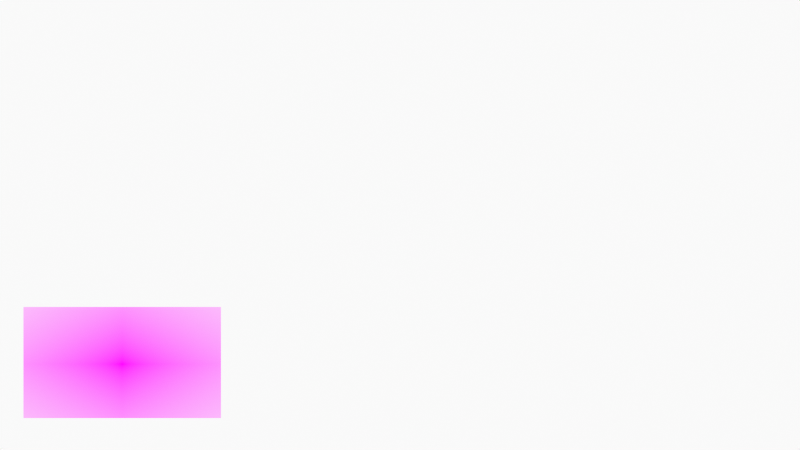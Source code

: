 # Source: CharacterSketchFreehand.blend  (saved by Blender 3.2.14; exported with 4.5.12 LTS)
import bpy
from mathutils import Matrix  # noqa: F401  (used for matrix-valued properties, if any)

bpy.ops.wm.read_factory_settings(use_empty=True)
scene = bpy.context.scene
scene.name = 'Scene'

# ---- collections
col_collection = bpy.data.collections.new('Collection'); scene.collection.children.link(col_collection)
col_camera = bpy.data.collections.new('Camera'); scene.collection.children.link(col_camera)

# ---- images (referenced by path relative to the original .blend; pixels are not part of the script)
import os
ASSET_DIR = os.environ.get("B2B_ASSET_DIR", "")  # directory of the original .blend (textures are referenced by path, not embedded)
HERE = os.path.dirname(os.path.abspath(__file__))  # packed textures are extracted next to this script under _unpacked/

def load_image(name, relpath, width, height, colorspace="sRGB"):
    """Load a texture the original file referenced (path relative to the .blend, or extracted next to this script)."""
    p = next((c for c in (os.path.join(HERE, relpath), os.path.join(ASSET_DIR, relpath)) if relpath and os.path.exists(c)), "")
    if p:
        img = bpy.data.images.load(p, check_existing=True)
        img.name = name
    else:  # same state as the original file: an image datablock whose file is absent (Cycles renders it pink)
        img = bpy.data.images.new(name, width, height)
        img.source = "FILE"
        img.filepath = "//" + (relpath or name)
    img.colorspace_settings.name = colorspace
    return img
img_hq720_jpg = load_image('hq720.jpg', 'hq720.jpg', 1024, 1024, 'sRGB')

# ---- materials (node trees are filled in below, after node groups)
mat_solid_stroke = bpy.data.materials.new('Solid Stroke')
mat_solid_stroke.use_transparent_shadow = False
mat_squares_stroke = bpy.data.materials.new('Squares Stroke')
mat_squares_stroke.use_transparent_shadow = False
mat_solid_fill = bpy.data.materials.new('Solid Fill')
mat_solid_fill.use_transparent_shadow = False
mat_dots_stroke = bpy.data.materials.new('Dots Stroke')
mat_dots_stroke.use_transparent_shadow = False
mat_hq720 = bpy.data.materials.new('hq720')
mat_hq720.surface_render_method = 'BLENDED'
mat_hq720.blend_method = 'BLEND'
mat_hq720.use_transparent_shadow = False

# ---- node groups
ng_iap_shadeless = bpy.data.node_groups.new('IAP_SHADELESS', 'ShaderNodeTree')
_s = ng_iap_shadeless.interface.new_socket(name='Shader', in_out='OUTPUT', socket_type='NodeSocketShader')
_s = ng_iap_shadeless.interface.new_socket(name='Color', in_out='INPUT', socket_type='NodeSocketColor')
_N = ng_iap_shadeless.nodes; _L = ng_iap_shadeless.links
n0 = _N.new('NodeGroupOutput'); n0.name = 'Group Output'; n0.location = (0, 0)
n1 = _N.new('NodeGroupInput'); n1.name = 'Group Input'; n1.location = (-600, -240)
n2 = _N.new('ShaderNodeBsdfDiffuse'); n2.name = 'Diffuse BSDF'; n2.location = (-400, -60)
n3 = _N.new('ShaderNodeEmission'); n3.name = 'Emission'; n3.location = (-400, -240)
n4 = _N.new('ShaderNodeLightPath'); n4.name = 'Light Path'; n4.location = (-1200, 30)
n5 = _N.new('ShaderNodeMath'); n5.name = 'Math'; n5.location = (-800, 30)
n5.label = 'Bounce Count'
n5.operation = 'SUBTRACT'
n6 = _N.new('ShaderNodeMath'); n6.name = 'Math.001'; n6.location = (-600, 30)
n6.label = 'Camera or Refracted'
n6.operation = 'SUBTRACT'
n6.inputs[0].default_value = 1.0
n7 = _N.new('ShaderNodeMath'); n7.name = 'Math.002'; n7.location = (-1000, 390)
n7.label = 'Limit Reflections'
n7.operation = 'SUBTRACT'
n7.inputs[0].default_value = 2.0
n8 = _N.new('ShaderNodeMath'); n8.name = 'Math.003'; n8.location = (-800, 300)
n8.label = 'Camera Ray to Glossy'
n8.operation = 'MULTIPLY'
n9 = _N.new('ShaderNodeMath'); n9.name = 'Math.004'; n9.location = (-600, 210)
n9.label = 'Shadow or Reflection?'
n9.operation = 'MAXIMUM'
n10 = _N.new('ShaderNodeMath'); n10.name = 'Math.005'; n10.location = (-400, 120)
n10.label = 'Shadow, Reflect or Refract?'
n10.operation = 'MAXIMUM'
n11 = _N.new('ShaderNodeMixShader'); n11.name = 'Mix Shader'; n11.location = (-200, 0)
_L.new(n1.outputs[0], n2.inputs[0])
_L.new(n1.outputs[0], n3.inputs[0])
_L.new(n4.outputs[9], n5.inputs[0])
_L.new(n4.outputs[13], n5.inputs[1])
_L.new(n5.outputs[0], n6.inputs[1])
_L.new(n4.outputs[9], n7.inputs[1])
_L.new(n7.outputs[0], n8.inputs[0])
_L.new(n4.outputs[3], n8.inputs[1])
_L.new(n8.outputs[0], n9.inputs[0])
_L.new(n4.outputs[1], n9.inputs[1])
_L.new(n9.outputs[0], n10.inputs[0])
_L.new(n6.outputs[0], n10.inputs[1])
_L.new(n10.outputs[0], n11.inputs[0])
_L.new(n2.outputs[0], n11.inputs[1])
_L.new(n3.outputs[0], n11.inputs[2])
_L.new(n11.outputs[0], n0.inputs[0])
n0.is_active_output = True

# ---- material node trees
mat_dots_stroke.use_nodes = True; mat_dots_stroke.node_tree.nodes.clear()
_N = mat_dots_stroke.node_tree.nodes; _L = mat_dots_stroke.node_tree.links
n0 = _N.new('ShaderNodeOutputMaterial'); n0.name = 'Material Output'; n0.location = (300, 300)
n1 = _N.new('ShaderNodeBsdfPrincipled'); n1.name = 'Principled BSDF'; n1.location = (10, 300)
n1.distribution = 'GGX'
n1.subsurface_method = 'RANDOM_WALK_SKIN'
n1.inputs[2].default_value = 0.4
n1.inputs[3].default_value = 1.45
n1.inputs[27].default_value = (0.0, 0.0, 0.0, 1.0)
n1.inputs[28].default_value = 1.0
_L.new(n1.outputs[0], n0.inputs[0])
n0.is_active_output = True
mat_hq720.use_nodes = True; mat_hq720.node_tree.nodes.clear()
_N = mat_hq720.node_tree.nodes; _L = mat_hq720.node_tree.links
n0 = _N.new('ShaderNodeOutputMaterial'); n0.name = 'Material Output'; n0.location = (300, 300)
n1 = _N.new('ShaderNodeTexImage'); n1.name = 'Image Texture'; n1.location = (-400, 60)
n1.image = img_hq720_jpg
n1.extension = 'CLIP'
n2 = _N.new('ShaderNodeGroup'); n2.name = 'Group'; n2.location = (-200, 60)
n2.node_tree = ng_iap_shadeless
n3 = _N.new('ShaderNodeBsdfTransparent'); n3.name = 'Transparent BSDF'; n3.location = (-200, 240)
n4 = _N.new('ShaderNodeMixShader'); n4.name = 'Mix Shader'; n4.location = (0, 300)
_L.new(n1.outputs[0], n2.inputs[0])
_L.new(n1.outputs[1], n4.inputs[0])
_L.new(n3.outputs[0], n4.inputs[1])
_L.new(n2.outputs[0], n4.inputs[2])
_L.new(n4.outputs[0], n0.inputs[0])
n0.is_active_output = True

# ---- world
world_world = bpy.data.worlds.new('World'); scene.world = world_world
world_world.use_nodes = True; world_world.node_tree.nodes.clear()
_N = world_world.node_tree.nodes; _L = world_world.node_tree.links
n0 = _N.new('ShaderNodeOutputWorld'); n0.name = 'World Output'; n0.location = (300, 300)
n1 = _N.new('ShaderNodeBackground'); n1.name = 'Background'; n1.location = (10, 300)
n1.inputs[0].default_value = (0.9513, 0.9513, 0.9513, 1.0)
_L.new(n1.outputs[0], n0.inputs[0])
n0.is_active_output = True
world_world.color = (0.9513, 0.9513, 0.9513)
world_world.use_sun_shadow = False
world_world.sun_shadow_jitter_overblur = 0.0

# ---- cameras
cam_camera = bpy.data.cameras.new('Camera')
cam_camera.display_size = 2.0

# ---- meshes
me_hq720 = bpy.data.meshes.new('hq720')
me_hq720.from_pydata([(-0.5333, -0.2913, 0.0), (-0.5333, -0.0913, 0.0), (-0.5333, 0.1087, 0.0), (-0.5333, 0.3087, 0.0), (-0.1778, -0.2913, 0.0), (-0.1778, -0.0913, 0.0), (-0.1778, 0.1087, 0.0), (-0.1778, 0.3087, 0.0), (0.1778, -0.2913, 0.0), (0.1778, -0.0913, 0.0), (0.1778, 0.1087, 0.0), (0.1778, 0.3087, 0.0), (0.5333, -0.2913, 0.0), (0.5333, -0.0913, 0.0), (0.5333, 0.1087, 0.0), (0.5333, 0.3087, 0.0)], [], [(8, 12, 13, 9), (9, 13, 14, 10), (10, 14, 15, 11), (4, 8, 9, 5), (5, 9, 10, 6), (6, 10, 11, 7), (0, 4, 5, 1), (1, 5, 6, 2), (2, 6, 7, 3)])
_uv = me_hq720.uv_layers.new(name='UVMap')
_uv.uv.foreach_set('vector', [0.6, 0.2087, 0.8, 0.2087, 0.8, 0.4087, 0.6, 0.4087, 0.6, 0.4087, 0.8, 0.4087, 0.8, 0.6087, 0.6, 0.6087, 0.6, 0.6087, 0.8, 0.6087, 0.8, 0.8087, 0.6, 0.8087, 0.4, 0.2087, 0.6, 0.2087, 0.6, 0.4087, 0.4, 0.4087, 0.4, 0.4087, 0.6, 0.4087, 0.6, 0.6087, 0.4, 0.6087, 0.4, 0.6087, 0.6, 0.6087, 0.6, 0.8087, 0.4, 0.8087, 0.2, 0.2087, 0.4, 0.2087, 0.4, 0.4087, 0.2, 0.4087, 0.2, 0.4087, 0.4, 0.4087, 0.4, 0.6087, 0.2, 0.6087, 0.2, 0.6087, 0.4, 0.6087, 0.4, 0.8087, 0.2, 0.8087])
me_hq720.materials.append(mat_hq720)
me_hq720.update()

# ---- objects
ob_stroke = bpy.data.objects.new('Stroke', None)
ob_hq720 = bpy.data.objects.new('hq720', me_hq720)
ob_camera = bpy.data.objects.new('Camera', cam_camera)

# ---- transforms, parenting, visibility, modifiers, constraints
ob_stroke.location = (0.0, 0.0, 0.0)
ob_stroke.empty_display_size = 0.2
ob_stroke.empty_image_offset = (0.0, 0.0)
ob_stroke.empty_image_side = 'FRONT'
ob_stroke.use_grease_pencil_lights = True
ob_stroke.lineart.crease_threshold = 0.0
ob_hq720.location = (-3.0, 0.0, -1.5)
ob_hq720.rotation_euler = (1.571, 0.0, 0.0)
ob_hq720.scale = (2.0, 2.0, 2.0)
ob_camera.location = (0.0, -12.0, 0.0)
ob_camera.rotation_euler = (1.571, -0.0, -0.0)
ob_camera.empty_image_side = 'FRONT'
ob_camera.lineart.crease_threshold = 0.0

# ---- collection membership
col_collection.objects.link(ob_stroke)
col_collection.objects.link(ob_hq720)
col_camera.objects.link(ob_camera)

# ---- scene / render settings (as saved in the file)
scene.camera = ob_camera
scene.frame_start = 1; scene.frame_end = 250; scene.frame_set(1)
scene.render.engine = 'BLENDER_EEVEE_NEXT'
scene.cycles.sampling_pattern = 'TABULATED_SOBOL'
scene.cycles.use_light_tree = False
scene.view_settings.view_transform = 'Standard'
bpy.context.view_layer.update()
